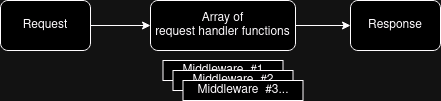

The diagram above was exported from draw.io. Its source (the exported page's mxGraphModel, read from the mxfile embedded in the PNG):
<mxGraphModel dx="1674" dy="790" grid="1" gridSize="10" guides="1" tooltips="1" connect="1" arrows="1" fold="1" page="1" pageScale="1" pageWidth="850" pageHeight="1100" math="0" shadow="0">
  <root>
    <mxCell id="0" />
    <mxCell id="1" parent="0" />
    <mxCell id="dXa7uCphWgqvhCHBJ28a-4" value="" style="edgeStyle=orthogonalEdgeStyle;rounded=0;orthogonalLoop=1;jettySize=auto;html=1;" edge="1" parent="1" source="dXa7uCphWgqvhCHBJ28a-1" target="dXa7uCphWgqvhCHBJ28a-2">
      <mxGeometry relative="1" as="geometry" />
    </mxCell>
    <mxCell id="dXa7uCphWgqvhCHBJ28a-1" value="Request" style="rounded=1;whiteSpace=wrap;html=1;" vertex="1" parent="1">
      <mxGeometry x="130" y="60" width="90" height="50" as="geometry" />
    </mxCell>
    <mxCell id="dXa7uCphWgqvhCHBJ28a-6" value="" style="edgeStyle=orthogonalEdgeStyle;rounded=0;orthogonalLoop=1;jettySize=auto;html=1;" edge="1" parent="1" source="dXa7uCphWgqvhCHBJ28a-2" target="dXa7uCphWgqvhCHBJ28a-5">
      <mxGeometry relative="1" as="geometry" />
    </mxCell>
    <mxCell id="dXa7uCphWgqvhCHBJ28a-2" value="&lt;div&gt;Array of&lt;/div&gt;&lt;div&gt;request handler functions&lt;br&gt;&lt;/div&gt;" style="rounded=1;whiteSpace=wrap;html=1;" vertex="1" parent="1">
      <mxGeometry x="280" y="60" width="145" height="50" as="geometry" />
    </mxCell>
    <mxCell id="dXa7uCphWgqvhCHBJ28a-5" value="Response" style="rounded=1;whiteSpace=wrap;html=1;" vertex="1" parent="1">
      <mxGeometry x="480" y="60" width="90" height="50" as="geometry" />
    </mxCell>
    <mxCell id="dXa7uCphWgqvhCHBJ28a-7" value="Middleware&amp;nbsp; #1" style="rounded=0;whiteSpace=wrap;html=1;" vertex="1" parent="1">
      <mxGeometry x="292.5" y="120" width="120" height="20" as="geometry" />
    </mxCell>
    <mxCell id="dXa7uCphWgqvhCHBJ28a-8" value="Middleware&amp;nbsp; #2" style="rounded=0;whiteSpace=wrap;html=1;" vertex="1" parent="1">
      <mxGeometry x="302.5" y="130" width="120" height="20" as="geometry" />
    </mxCell>
    <mxCell id="dXa7uCphWgqvhCHBJ28a-9" value="Middleware&amp;nbsp; #3..." style="rounded=0;whiteSpace=wrap;html=1;" vertex="1" parent="1">
      <mxGeometry x="312.5" y="140" width="120" height="20" as="geometry" />
    </mxCell>
  </root>
</mxGraphModel>